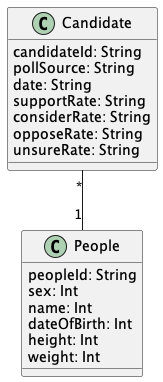

The diagram above was rendered by PlantUML. Its source (embedded in the PNG):
@startuml "CandidatePoll"


class Candidate{
  candidateId: String
  pollSource: String
  date: String
  supportRate: String
  considerRate: String
  opposeRate: String
  unsureRate: String
}

class People{
  peopleId: String
  sex: Int
  name: Int
  dateOfBirth: Int
  height: Int
  weight: Int
}



Candidate "*" -- "1" People


@enduml